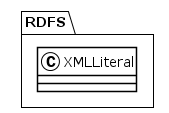

The diagram above was rendered by PlantUML. Its source (embedded in the PNG):
@startuml
!theme plain
package RDFS {
class XMLLiteral {
}
}
@enduml